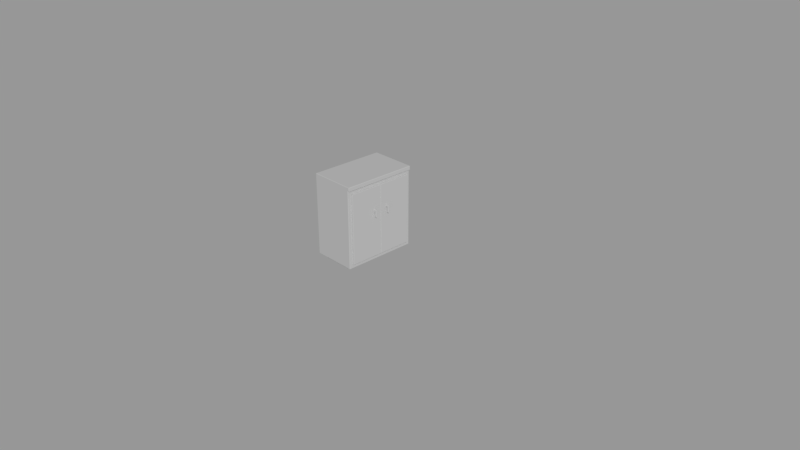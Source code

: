 # Source: cupboard-kitchen.blend  (saved by Blender 2.78.0; exported with 4.5.12 LTS)
import bpy
from mathutils import Matrix  # noqa: F401  (used for matrix-valued properties, if any)

bpy.ops.wm.read_factory_settings(use_empty=True)
scene = bpy.context.scene
scene.name = 'Scene'

# ---- collections
col_collection_1 = bpy.data.collections.new('Collection 1'); scene.collection.children.link(col_collection_1)

# ---- world
world_world = bpy.data.worlds.new('World'); scene.world = world_world
world_world.color = (0.3108, 0.3108, 0.3108)
world_world.use_sun_shadow = False
world_world.sun_shadow_jitter_overblur = 0.0
world_world.cycles.sampling_method = 'MANUAL'

# ---- cameras
cam_camera = bpy.data.cameras.new('Camera')
cam_camera.clip_end = 100.0
cam_camera.lens = 35.0
cam_camera.sensor_width = 32.0
cam_camera.sensor_height = 18.0
cam_camera.ortho_scale = 7.314
cam_camera.dof.focus_distance = 0.0

# ---- lights
light_lamp = bpy.data.lights.new('Lamp', 'SUN')
light_lamp.transmission_factor = 0.0
light_lamp.cutoff_distance = 30.0
light_lamp.angle = 0.1993
light_lamp.energy = 1.0
light_lamp.shadow_buffer_clip_start = 1.001
light_lamp.shadow_soft_size = 0.1
light_lamp.shadow_cascade_max_distance = 1000.0

# ---- meshes
me_cube = bpy.data.meshes.new('Cube')
me_cube.from_pydata([(0.209, -0.4, 0.05), (0.109, 0.4, 1.15), (-0.291, -0.4, 1.15), (0.209, 0.4, 0.05), (0.109, -0.4, 1.15), (-0.291, 0.5, 0.05), (-0.391, 0.4, 0.05), (0.109, 0.5, 0.05), (-0.391, -0.4, 0.05), (0.109, -0.5, 0.05), (0.209, -0.45, 0.1), (-0.291, -0.5, 0.05), (-0.391, -0.45, 0.05), (0.209, -0.45, 0.05), (0.209, 0.45, 0.05), (-0.391, 0.45, 0.05), (0.209, -0.4, 0.1), (-0.291, 0.4, 1.15), (-0.291, -0.4, 0.05), (0.109, 1.809e-08, 1.15), (0.109, -0.4, 0.05), (-0.291, 0.4, 0.05), (-0.291, -1.688e-08, 1.15), (-0.291, -1.688e-08, 0.05), (0.109, 1.809e-08, 0.05), (0.109, 0.4, 0.05), (-0.291, -0.45, 0.05), (-0.391, -2.562e-08, 0.05), (0.109, -0.45, 0.05), (0.109, -0.45, 1.15), (0.209, 2.683e-08, 0.05), (0.109, 0.45, 0.0), (-0.291, 0.45, 0.0), (-0.291, -0.45, 1.15), (0.109, 0.45, 1.15), (0.109, -0.4, 0.0), (-0.291, -0.4, 0.0), (0.109, 0.4, 0.0), (-0.291, 0.45, 1.15), (-0.291, 0.45, 0.05), (-0.291, 0.4, 0.0), (0.109, -0.45, 0.0), (-0.291, -0.45, 0.0), (0.109, 0.45, 0.05), (-0.391, -2.562e-08, 1.1), (0.209, 2.683e-08, 1.1), (-0.391, -0.4, 1.1), (-0.391, 0.4, 1.1), (0.209, 0.4, 1.1), (-0.391, -0.45, 1.1), (0.209, 0.45, 1.1), (-0.391, 0.45, 1.1), (-0.291, 0.5, 1.1), (0.109, 0.5, 1.1), (0.109, -0.5, 1.1), (-0.291, -0.5, 1.1), (-0.391, -2.562e-08, 0.1), (0.209, 2.683e-08, 0.1), (-0.391, -0.4, 0.1), (-0.391, 0.4, 0.1), (0.209, 0.4, 0.1), (-0.391, -0.45, 0.1), (0.209, 0.45, 0.1), (-0.391, 0.45, 0.1), (0.209, -0.45, 1.1), (0.209, -0.4, 1.1), (-0.291, 0.5, 0.1), (0.109, 0.5, 0.1), (0.109, -0.5, 0.1), (-0.291, -0.5, 0.1), (0.204, 0.5, 0.05), (0.209, 0.495, 0.05), (0.204, 0.5, 1.145), (0.204, 0.495, 1.15), (0.209, -0.495, 0.05), (0.204, -0.5, 0.05), (0.204, -0.495, 1.15), (0.204, -0.5, 1.145), (-0.391, 0.495, 0.05), (-0.386, 0.5, 0.05), (-0.391, 0.495, 1.145), (-0.386, 0.495, 1.15), (-0.386, 0.5, 1.145), (-0.386, -0.5, 0.05), (-0.391, -0.495, 0.05), (-0.386, -0.5, 1.145), (-0.386, -0.495, 1.15), (-0.391, -0.495, 1.145), (0.204, 0.4, 1.15), (0.109, 0.5, 1.145), (0.109, 0.495, 1.15), (-0.291, 0.5, 1.145), (-0.291, 0.495, 1.15), (0.204, -0.4, 1.15), (-0.291, -0.5, 1.145), (-0.291, -0.495, 1.15), (-0.386, -0.4, 1.15), (-0.391, -0.4, 1.145), (0.109, -0.5, 1.145), (0.109, -0.495, 1.15), (-0.391, 0.4, 1.145), (-0.386, 0.4, 1.15), (0.204, -0.45, 1.15), (-0.391, -0.45, 1.145), (-0.386, -0.45, 1.15), (-0.391, 0.45, 1.145), (-0.386, 0.45, 1.15), (0.204, 0.45, 1.15), (-0.386, -2.518e-08, 1.15), (-0.391, -2.562e-08, 1.145), (0.204, 2.64e-08, 1.15), (0.209, 0.495, 1.1), (-0.391, -0.4, 1.05), (-0.391, -0.495, 1.1), (-0.386, -0.5, 1.1), (-0.386, 0.5, 1.1), (-0.391, 0.495, 1.1), (0.209, -0.495, 0.1), (0.204, -0.5, 0.1), (-0.386, -0.5, 0.1), (-0.391, -0.495, 0.1), (-0.391, 0.495, 0.1), (-0.386, 0.5, 0.1), (0.209, 0.495, 0.1), (0.204, 0.5, 0.1), (0.2498, 0.09, 0.6674), (0.2498, 0.09, 0.7274), (0.2498, 0.11, 0.7274), (0.2498, 0.11, 0.6674), (0.2298, 0.09, 0.6674), (0.2298, 0.11, 0.6674), (0.2298, 0.09, 0.7274), (0.2298, 0.11, 0.7274), (0.2648, 0.11, 0.6524), (0.2698, 0.105, 0.6474), (0.2498, 0.105, 0.6474), (0.2498, 0.11, 0.6524), (0.2498, 0.11, 0.7424), (0.2498, 0.105, 0.7474), (0.2698, 0.105, 0.7474), (0.2648, 0.11, 0.7424), (0.2648, 0.11, 0.6674), (0.2698, 0.105, 0.6674), (0.2698, 0.095, 0.6674), (0.2648, 0.09, 0.6674), (0.2648, 0.09, 0.6524), (0.2698, 0.095, 0.6474), (0.2498, 0.09, 0.6524), (0.2498, 0.095, 0.6474), (0.2648, 0.09, 0.7424), (0.2698, 0.095, 0.7474), (0.2498, 0.095, 0.7474), (0.2498, 0.09, 0.7424), (0.2698, 0.105, 0.7274), (0.2648, 0.11, 0.7274), (0.2648, 0.09, 0.7274), (0.2698, 0.095, 0.7274), (0.2298, 0.105, 0.6474), (0.2298, 0.11, 0.6524), (0.2298, 0.09, 0.6524), (0.2298, 0.095, 0.6474), (0.2298, 0.095, 0.7474), (0.2298, 0.09, 0.7424), (0.2298, 0.11, 0.7424), (0.2298, 0.105, 0.7474), (0.2298, -0.095, 0.7474), (0.2298, -0.09, 0.7424), (0.2298, -0.11, 0.7424), (0.2298, -0.105, 0.7474), (0.2298, -0.105, 0.6474), (0.2298, -0.11, 0.6524), (0.2298, -0.09, 0.6524), (0.2298, -0.095, 0.6474), (0.2698, -0.105, 0.7274), (0.2648, -0.11, 0.7274), (0.2648, -0.09, 0.7274), (0.2698, -0.095, 0.7274), (0.2498, -0.11, 0.7424), (0.2498, -0.105, 0.7474), (0.2698, -0.105, 0.7474), (0.2648, -0.11, 0.7424), (0.2498, -0.105, 0.6474), (0.2498, -0.11, 0.6524), (0.2698, -0.105, 0.6474), (0.2648, -0.11, 0.6524), (0.2648, -0.11, 0.6674), (0.2698, -0.105, 0.6674), (0.2698, -0.095, 0.6674), (0.2648, -0.09, 0.6674), (0.2648, -0.09, 0.7424), (0.2698, -0.095, 0.7474), (0.2498, -0.095, 0.7474), (0.2498, -0.09, 0.7424), (0.2498, -0.09, 0.6524), (0.2498, -0.095, 0.6474), (0.2698, -0.095, 0.6474), (0.2648, -0.09, 0.6524), (0.2298, -0.09, 0.7274), (0.2298, -0.11, 0.7274), (0.2298, -0.09, 0.6674), (0.2298, -0.11, 0.6674), (0.2498, -0.09, 0.6674), (0.2498, -0.09, 0.7274), (0.2498, -0.11, 0.7274), (0.2498, -0.11, 0.6674), (0.229, 0.45, 1.1), (0.229, 0.4, 1.1), (0.229, -0.4, 1.1), (0.229, -0.45, 1.1), (0.229, 2.683e-08, 1.1), (0.224, 0.495, 1.15), (0.229, 0.495, 1.145), (0.224, 0.5, 1.145), (0.224, -0.5, 1.145), (0.229, -0.495, 1.145), (0.224, -0.495, 1.15), (-0.391, 0.4, 1.05), (0.229, -0.45, 1.145), (0.224, -0.45, 1.15), (0.229, 0.45, 1.145), (0.224, 0.45, 1.15), (0.224, 0.4, 1.15), (0.229, 0.4, 1.145), (0.229, -0.4, 1.145), (0.224, -0.4, 1.15), (-0.391, -0.45, 1.05), (0.229, 2.683e-08, 1.145), (0.224, 2.64e-08, 1.15), (0.204, 0.5, 1.105), (0.209, 0.45, 1.05), (-0.391, 0.45, 1.05), (0.204, 0.5, 1.1), (0.209, -0.495, 1.1), (0.204, -0.5, 1.105), (0.209, -0.4, 1.05), (0.204, -0.5, 1.1), (0.229, 0.495, 1.1), (0.224, 0.5, 1.105), (0.224, -0.5, 1.105), (0.229, -0.495, 1.1), (-0.391, -2.562e-08, 1.05), (0.209, -0.45, 1.05), (0.209, 2.683e-08, 1.05), (0.209, 0.4, 1.05), (-0.291, 0.5, 1.05), (0.109, 0.5, 1.05), (0.109, -0.5, 1.05), (-0.291, -0.5, 1.05), (0.209, 0.495, 1.05), (-0.391, -0.495, 1.05), (-0.386, -0.5, 1.05), (-0.386, 0.5, 1.05), (-0.391, 0.495, 1.05), (0.204, -0.5, 1.05), (0.209, -0.495, 1.05), (0.204, 0.5, 1.05), (0.229, -0.4, 0.1), (0.234, -0.4, 0.105), (0.234, -0.445, 0.105), (0.229, -0.45, 0.1), (0.229, 2.832e-08, 0.1), (0.234, -0.005, 0.105), (0.229, -0.4, 1.05), (0.234, -0.4, 1.045), (0.234, -0.445, 1.045), (0.229, -0.45, 1.05), (0.229, 2.832e-08, 1.05), (0.234, -0.005, 1.045), (0.229, 0.45, 0.1), (0.234, 0.445, 0.105), (0.234, 0.4, 0.105), (0.229, 0.4, 0.1), (0.234, 0.005, 0.105), (0.229, 2.832e-08, 0.1), (0.229, 0.45, 1.05), (0.234, 0.445, 1.045), (0.234, 0.005, 1.045), (0.229, 2.832e-08, 1.05), (0.229, 0.4, 1.05), (0.234, 0.4, 1.045)], [], [(79, 122, 66, 5), (19, 110, 88, 1), (84, 120, 61, 12), (34, 107, 73, 90), (15, 63, 121, 78), (110, 93, 224, 227), (232, 64, 208, 239), (28, 26, 42, 41), (13, 28, 20, 0), (20, 18, 23, 24), (24, 23, 21, 25), (1, 88, 107, 34), (26, 12, 8, 18), (9, 11, 26, 28), (13, 10, 117, 74), (30, 24, 25, 3), (54, 98, 94, 55), (276, 272, 270, 279), (113, 87, 103, 49), (17, 1, 34, 38), (23, 27, 6, 21), (64, 65, 207, 208), (47, 100, 105, 51), (21, 39, 32, 40), (3, 25, 43, 14), (55, 94, 85, 114), (11, 69, 119, 83), (118, 253, 246, 68), (109, 44, 46, 97), (75, 118, 68, 9), (65, 45, 209, 207), (21, 6, 15, 39), (44, 109, 100, 47), (38, 34, 90, 92), (4, 93, 110, 19), (108, 22, 17, 101), (101, 17, 38, 106), (18, 8, 27, 23), (45, 48, 206, 209), (33, 29, 4, 2), (96, 2, 22, 108), (115, 82, 91, 52), (52, 91, 89, 53), (7, 67, 124, 70), (39, 43, 31, 32), (43, 39, 5, 7), (18, 20, 35, 36), (51, 105, 80, 116), (20, 28, 41, 35), (26, 18, 36, 42), (29, 102, 93, 4), (43, 25, 37, 31), (93, 102, 218, 224), (25, 21, 40, 37), (37, 40, 32, 31), (104, 33, 2, 96), (41, 42, 36, 35), (112, 46, 44, 240), (235, 233, 77, 98, 54), (246, 54, 55, 247), (241, 64, 232, 254), (244, 52, 53, 245), (230, 51, 116, 252), (216, 47, 51, 230), (22, 19, 1, 17), (254, 253, 118, 117), (49, 103, 97, 46), (247, 55, 114, 250), (225, 49, 46, 112), (248, 111, 50, 229), (99, 76, 102, 29), (86, 95, 33, 104), (106, 38, 92, 81), (71, 123, 62, 14), (57, 16, 0, 30), (12, 61, 58, 8), (251, 115, 52, 244), (14, 62, 60, 3), (3, 60, 57, 30), (11, 83, 84, 12, 26), (0, 16, 10, 13), (245, 53, 231, 255), (6, 59, 63, 15), (0, 20, 24, 30), (27, 56, 59, 6), (39, 15, 78, 79, 5), (5, 66, 67, 7), (74, 75, 9, 28, 13), (9, 68, 69, 11), (249, 113, 49, 225), (95, 99, 29, 33), (2, 4, 19, 22), (242, 234, 262, 266), (73, 107, 220, 210), (124, 255, 248, 123), (80, 81, 82), (85, 86, 87), (50, 111, 236, 205), (76, 77, 213, 215), (118, 75, 74, 117), (95, 86, 85, 94), (120, 84, 83, 119), (106, 81, 80, 105), (122, 79, 78, 121), (90, 73, 72, 89), (53, 89, 72, 228, 231), (92, 90, 89, 91), (81, 92, 91, 82), (99, 95, 94, 98), (104, 96, 97, 103), (76, 99, 98, 77), (107, 88, 221, 220), (86, 104, 103, 87), (101, 106, 105, 100), (88, 110, 227, 221), (77, 233, 238, 213), (87, 113, 114, 85), (82, 115, 116, 80), (234, 242, 45, 65), (70, 124, 123, 71), (8, 58, 56, 27), (48, 50, 205, 206), (108, 101, 100, 109), (72, 73, 210, 212), (14, 43, 7, 70, 71), (96, 108, 109, 97), (229, 50, 48, 243), (236, 237, 212, 211), (228, 72, 212, 237), (249, 120, 119, 250), (240, 44, 47, 216), (135, 148, 160, 157), (137, 127, 132, 163), (127, 154, 141, 128), (151, 138, 164, 161), (145, 144, 125, 147), (126, 152, 162, 131), (147, 125, 129, 159), (160, 159, 129, 130, 158, 157), (153, 139, 150, 156), (155, 126, 125, 144), (128, 136, 158, 130), (153, 156, 143, 142), (127, 137, 140, 154), (125, 126, 127, 128), (131, 162, 161, 164, 163, 132), (136, 128, 141, 133), (127, 126, 131, 132), (139, 138, 151, 150), (155, 149, 152, 126), (125, 128, 130, 129), (134, 142, 143, 146), (134, 135, 136, 133), (138, 139, 140, 137), (142, 134, 133, 141), (144, 145, 146, 143), (148, 146, 145, 147), (150, 151, 152, 149), (139, 153, 154, 140), (153, 142, 141, 154), (149, 155, 156, 150), (155, 144, 143, 156), (135, 157, 158, 136), (160, 148, 147, 159), (151, 161, 162, 152), (137, 163, 164, 138), (135, 134, 146, 148), (194, 181, 169, 172), (190, 191, 178, 179), (190, 176, 175, 189), (204, 203, 202, 201), (194, 172, 171, 193), (180, 174, 173, 179), (178, 168, 167, 177), (195, 194, 193, 196), (203, 177, 167, 198), (181, 183, 184, 182), (185, 184, 183, 186), (169, 181, 182, 170), (179, 178, 177, 180), (192, 202, 197, 166), (191, 190, 189, 192), (187, 195, 196, 188), (174, 185, 186, 173), (193, 201, 188, 196), (176, 187, 188, 175), (192, 166, 165, 191), (169, 170, 200, 199, 171, 172), (202, 192, 189, 175), (174, 203, 204, 185), (184, 185, 204, 182), (176, 190, 179, 173), (204, 201, 199, 200), (202, 203, 198, 197), (178, 191, 165, 168), (194, 195, 183, 181), (182, 204, 200, 170), (202, 175, 188, 201), (176, 173, 186, 187), (195, 187, 186, 183), (198, 167, 168, 165, 166, 197), (201, 193, 171, 199), (174, 180, 177, 203), (252, 116, 115, 251), (236, 211, 219, 205), (207, 223, 217, 208), (206, 222, 226, 209), (205, 219, 222, 206), (223, 207, 209, 226), (208, 217, 214, 239), (211, 212, 210), (214, 215, 213), (213, 238, 239, 214), (218, 215, 214, 217), (220, 221, 222, 219), (224, 218, 217, 223), (210, 220, 219, 211), (227, 224, 223, 226), (221, 227, 226, 222), (102, 76, 215, 218), (253, 235, 54, 246), (228, 111, 231), (232, 233, 235), (228, 237, 236, 111), (238, 233, 232, 239), (255, 231, 111, 248), (121, 252, 251, 122), (56, 240, 216, 59), (113, 249, 250, 114), (243, 242, 277, 278), (257, 261, 267, 263), (64, 241, 234, 65), (120, 249, 225, 61), (67, 245, 255, 124), (122, 251, 244, 66), (123, 248, 229, 62), (61, 225, 112, 58), (69, 247, 250, 119), (232, 235, 253, 254), (59, 216, 230, 63), (63, 230, 252, 121), (66, 244, 245, 67), (10, 241, 254, 117), (68, 246, 247, 69), (58, 112, 240, 56), (45, 242, 243, 48), (241, 10, 259, 265), (264, 258, 257, 263), (234, 241, 265, 262), (10, 16, 256, 259), (57, 242, 266, 260), (60, 62, 268, 271), (242, 57, 273, 277), (62, 229, 274, 268), (269, 275, 279, 270), (229, 243, 278, 274), (57, 60, 271, 273), (257, 258, 259, 256), (261, 257, 256, 260), (265, 259, 258, 264), (267, 261, 260, 266), (266, 262, 263, 267), (264, 263, 262, 265), (269, 270, 271, 268), (270, 272, 273, 271), (275, 269, 268, 274), (277, 273, 272, 276), (274, 278, 279, 275), (276, 279, 278, 277), (16, 57, 260, 256)])
me_cube.use_remesh_preserve_volume = False
me_cube.use_remesh_preserve_attributes = False
me_cube.use_mirror_vertex_groups = False
me_cube.update()

# ---- objects
ob_cupboard = bpy.data.objects.new('cupboard', me_cube)
ob_lamp = bpy.data.objects.new('Lamp', light_lamp)
ob_camera = bpy.data.objects.new('Camera', cam_camera)

# ---- transforms, parenting, visibility, modifiers, constraints
ob_cupboard.location = (0.0, 0.0, 0.0)
ob_cupboard.lineart.crease_threshold = 0.0
ob_lamp.location = (4.076, 1.005, 5.904)
ob_lamp.rotation_euler = (0.9267, 0.4394, 0.6496)
ob_lamp.lock_rotations_4d = False
ob_lamp.empty_display_type = 'ARROWS'
ob_lamp.color = (0.0, 0.0, 0.0, 0.0)
ob_lamp.lineart.crease_threshold = 0.0
ob_camera.location = (7.481, -6.508, 5.344)
ob_camera.rotation_euler = (1.109, 0.0, 0.8149)
ob_camera.lock_rotations_4d = False
ob_camera.empty_display_type = 'ARROWS'
ob_camera.color = (0.0, 0.0, 0.0, 0.0)
ob_camera.display_type = 'WIRE'
ob_camera.lineart.crease_threshold = 0.0

# ---- collection membership
col_collection_1.objects.link(ob_cupboard)
col_collection_1.objects.link(ob_lamp)
col_collection_1.objects.link(ob_camera)

# ---- scene / render settings (as saved in the file)
scene.camera = ob_camera
scene.frame_start = 1; scene.frame_end = 250; scene.frame_set(0)
scene.render.engine = 'CYCLES'
scene.render.resolution_percentage = 50
scene.render.dither_intensity = 0.0
scene.cycles.use_denoising = False
scene.cycles.samples = 128
scene.cycles.sampling_pattern = 'TABULATED_SOBOL'
scene.cycles.light_sampling_threshold = 0.0
scene.cycles.use_adaptive_sampling = False
scene.cycles.use_light_tree = False
scene.cycles.blur_glossy = 0.0
scene.cycles.sample_clamp_indirect = 0.0
scene.view_settings.view_transform = 'Standard'
bpy.context.view_layer.update()
